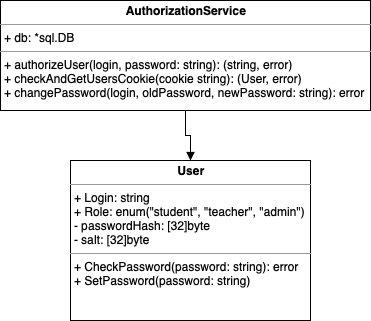

The diagram above was exported from draw.io. Its source (the exported page's mxGraphModel, read from the mxfile embedded in the PNG):
<mxGraphModel dx="946" dy="534" grid="1" gridSize="10" guides="1" tooltips="1" connect="1" arrows="1" fold="1" page="1" pageScale="1" pageWidth="827" pageHeight="1169" math="0" shadow="0">
  <root>
    <mxCell id="0" />
    <mxCell id="1" parent="0" />
    <mxCell id="O_EXiikeDHoDR7SBlDkD-1" value="&lt;p style=&quot;margin: 0px ; margin-top: 4px ; text-align: center&quot;&gt;&lt;b&gt;User&lt;/b&gt;&lt;/p&gt;&lt;hr size=&quot;1&quot;&gt;&lt;p style=&quot;margin: 0px ; margin-left: 4px&quot;&gt;+ Login: string&lt;/p&gt;&lt;p style=&quot;margin: 0px ; margin-left: 4px&quot;&gt;+ Role: enum(&quot;student&quot;, &quot;teacher&quot;, &quot;admin&quot;)&lt;/p&gt;&lt;p style=&quot;margin: 0px ; margin-left: 4px&quot;&gt;- passwordHash: [32]byte&lt;/p&gt;&lt;p style=&quot;margin: 0px ; margin-left: 4px&quot;&gt;- salt: [32]byte&lt;/p&gt;&lt;hr size=&quot;1&quot;&gt;&lt;p style=&quot;margin: 0px ; margin-left: 4px&quot;&gt;+ CheckPassword(password: string): error&lt;/p&gt;&lt;p style=&quot;margin: 0px ; margin-left: 4px&quot;&gt;+ SetPassword(password: string)&lt;/p&gt;" style="verticalAlign=top;align=left;overflow=fill;fontSize=12;fontFamily=Helvetica;html=1;" parent="1" vertex="1">
      <mxGeometry x="350" y="200" width="240" height="160" as="geometry" />
    </mxCell>
    <mxCell id="O_EXiikeDHoDR7SBlDkD-16" style="edgeStyle=orthogonalEdgeStyle;rounded=0;orthogonalLoop=1;jettySize=auto;html=1;exitX=0.5;exitY=1;exitDx=0;exitDy=0;entryX=0.5;entryY=0;entryDx=0;entryDy=0;endArrow=block;endFill=1;endSize=6;strokeColor=#000000;" parent="1" source="O_EXiikeDHoDR7SBlDkD-5" target="O_EXiikeDHoDR7SBlDkD-1" edge="1">
      <mxGeometry relative="1" as="geometry" />
    </mxCell>
    <mxCell id="O_EXiikeDHoDR7SBlDkD-5" value="&lt;p style=&quot;margin: 0px ; margin-top: 4px ; text-align: center&quot;&gt;&lt;b&gt;AuthorizationService&lt;/b&gt;&lt;/p&gt;&lt;hr size=&quot;1&quot;&gt;&lt;p style=&quot;margin: 0px ; margin-left: 4px&quot;&gt;+ db: *sql.DB&lt;br&gt;&lt;/p&gt;&lt;hr size=&quot;1&quot;&gt;&lt;p style=&quot;margin: 0px ; margin-left: 4px&quot;&gt;+ authorizeUser(login, password: string): (string, error)&lt;/p&gt;&lt;p style=&quot;margin: 0px ; margin-left: 4px&quot;&gt;+ checkAndGetUsersCookie(cookie string): (User, error)&lt;/p&gt;&lt;p style=&quot;margin: 0px ; margin-left: 4px&quot;&gt;+ changePassword(login, oldPassword, newPassword: string): error&lt;/p&gt;&lt;p style=&quot;margin: 0px ; margin-left: 4px&quot;&gt;&lt;br&gt;&lt;/p&gt;" style="verticalAlign=top;align=left;overflow=fill;fontSize=12;fontFamily=Helvetica;html=1;" parent="1" vertex="1">
      <mxGeometry x="280" y="40" width="370" height="110" as="geometry" />
    </mxCell>
  </root>
</mxGraphModel>